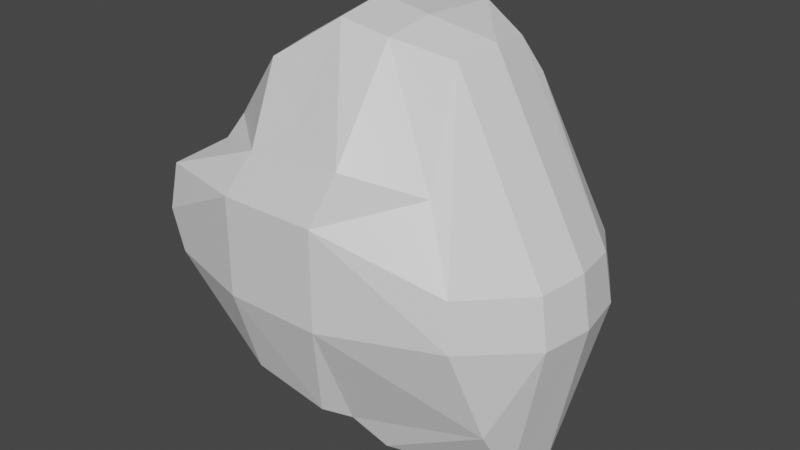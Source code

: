 # Source: kamien2.blend  (saved by Blender 2.80.75; exported with 4.5.12 LTS)
import bpy
from mathutils import Matrix  # noqa: F401  (used for matrix-valued properties, if any)

bpy.ops.wm.read_factory_settings(use_empty=True)
scene = bpy.context.scene
scene.name = 'Scene'

# ---- collections
col_collection = bpy.data.collections.new('Collection'); scene.collection.children.link(col_collection)

# ---- materials (node trees are filled in below, after node groups)
mat_material = bpy.data.materials.new('Material')
mat_material.alpha_threshold = 0.0
mat_material.use_transparent_shadow = False
mat_material.line_color = (0.0, 0.0, 0.0, 1.0)

# ---- material node trees
mat_material.use_nodes = True; mat_material.node_tree.nodes.clear()
_N = mat_material.node_tree.nodes; _L = mat_material.node_tree.links
n0 = _N.new('ShaderNodeOutputMaterial'); n0.name = 'Material Output'; n0.location = (300, 300)
n1 = _N.new('ShaderNodeBsdfPrincipled'); n1.name = 'Principled BSDF'; n1.location = (10, 300)
n1.distribution = 'GGX'
n1.subsurface_method = 'BURLEY'
n1.inputs[2].default_value = 0.4
n1.inputs[3].default_value = 1.45
n1.inputs[27].default_value = (0.0, 0.0, 0.0, 1.0)
n1.inputs[28].default_value = 1.0
_L.new(n1.outputs[0], n0.inputs[0])
n0.is_active_output = True

# ---- world
world_world = bpy.data.worlds.new('World'); scene.world = world_world
world_world.use_nodes = True; world_world.node_tree.nodes.clear()
_N = world_world.node_tree.nodes; _L = world_world.node_tree.links
n0 = _N.new('ShaderNodeOutputWorld'); n0.name = 'World Output'; n0.location = (300, 300)
n1 = _N.new('ShaderNodeBackground'); n1.name = 'Background'; n1.location = (10, 300)
n1.inputs[0].default_value = (0.05088, 0.05088, 0.05088, 1.0)
_L.new(n1.outputs[0], n0.inputs[0])
n0.is_active_output = True
world_world.color = (0.05088, 0.05088, 0.05088)
world_world.use_sun_shadow = False
world_world.sun_shadow_jitter_overblur = 0.0

# ---- meshes
me_cube = bpy.data.meshes.new('Cube')
me_cube.from_pydata([(0.1566, 0.1314, -0.1075), (0.1452, 0.23, -0.3756), (0.08347, -0.2961, -0.1045), (0.0922, -0.2277, -0.3424), (-0.2099, 0.125, -0.09392), (-0.199, 0.142, -0.3199), (-0.181, -0.1694, -0.05562), (-0.1578, -0.2277, -0.3424), (-0.2067, 0.0608, -0.3399), (-0.1524, 3.958e-09, -0.3713), (-0.1432, -0.07416, -0.3622), (0.07322, 0.2843, -0.3808), (-0.01266, 0.2706, -0.3814), (-0.1288, 0.2188, -0.3441), (0.1161, 0.2806, -0.2132), (0.1253, 0.2898, -0.2873), (0.1161, 0.2806, -0.3615), (-0.176, -0.2459, -0.2916), (-0.1863, -0.2345, -0.1827), (-0.1977, -0.1978, -0.1437), (0.1017, -0.3144, -0.1553), (0.1109, -0.3235, -0.2295), (0.1017, -0.3144, -0.3036), (-0.2281, 0.1432, -0.1448), (-0.2372, 0.1524, -0.2189), (-0.2281, 0.1432, -0.2931), (0.0355, -0.2541, -0.08291), (0.004762, -0.235, -0.04995), (-0.1175, -0.2087, -0.04602), (0.2184, 0.02305, -0.06693), (0.2276, -0.05111, -0.05777), (0.2505, -0.2052, -0.1122), (-0.107, -0.2459, -0.3607), (-0.0328, -0.2551, -0.3698), (0.04136, -0.2459, -0.3607), (-0.2689, -0.0626, -0.04248), (-0.2781, 0.01156, -0.03332), (-0.2689, 0.08572, -0.04248), (-0.1075, 0.1481, -0.04678), (-0.04304, 0.1976, -0.07273), (0.05837, 0.1658, -0.03711), (0.2593, -0.1368, -0.3866), (0.2684, -0.06267, -0.3958), (0.2593, 0.01149, -0.3866), (0.03821, 0.0906, -0.003468), (-0.1199, 0.0906, -0.003468), (0.03821, -0.06748, -0.003468), (-0.1199, -0.06748, -0.003468), (0.0282, -0.3259, -0.2632), (0.02493, -0.3183, -0.2077), (0.0348, -0.2914, -0.1389), (-0.0328, -0.2982, -0.3007), (-0.0328, -0.3126, -0.2174), (-0.001667, -0.2801, -0.1243), (-0.1118, -0.285, -0.2965), (-0.1161, -0.2982, -0.2174), (-0.1118, -0.285, -0.1384), (-0.1822, -0.07904, -0.298), (-0.2803, -0.08329, -0.2189), (-0.2671, -0.07904, -0.1399), (-0.2803, 6.286e-09, -0.3022), (-0.2947, 2.561e-09, -0.2189), (-0.2803, -4.657e-10, -0.1356), (-0.2671, 0.07904, -0.298), (-0.2803, 0.08329, -0.2189), (-0.2671, 0.07904, -0.1399), (-0.07904, 0.07904, -0.4012), (-1.863e-09, 0.08329, -0.4144), (0.07904, 0.07904, -0.4012), (-0.08329, -3.492e-09, -0.4144), (0.0, -1.397e-09, -0.4288), (0.08329, 1.397e-09, -0.4144), (-0.07904, -0.07904, -0.4012), (3.725e-09, -0.08329, -0.4144), (0.07904, -0.07904, -0.4012), (0.2983, 0.01637, -0.3224), (0.3115, 0.02061, -0.2434), (0.2983, 0.01637, -0.1643), (0.3115, -0.06267, -0.3267), (0.3259, -0.06267, -0.2434), (0.3115, -0.06267, -0.1601), (0.2604, -0.2494, -0.2989), (0.27, -0.3171, -0.2539), (0.2567, -0.3128, -0.1749), (-0.1337, 0.2578, -0.2799), (-0.1379, 0.271, -0.2009), (-0.1337, 0.2578, -0.1218), (-0.02712, 0.3328, -0.3706), (-0.03494, 0.3398, -0.2379), (-0.03494, 0.3253, -0.1546), (0.05192, 0.3196, -0.3664), (0.04835, 0.3253, -0.2379), (0.0441, 0.3121, -0.1589)], [], [(0, 40, 44, 29), (38, 4, 37, 45), (47, 35, 6, 28), (44, 46, 30, 29), (30, 46, 31), (31, 46, 26, 2), (36, 45, 37), (27, 26, 46, 47), (48, 49, 52, 51), (49, 50, 53, 52), (51, 52, 55, 54), (52, 53, 56, 55), (3, 22, 48, 34), (22, 21, 49, 48), (21, 20, 50, 49), (2, 26, 50), (50, 26, 27, 53), (53, 27, 28, 56), (56, 28, 6, 19), (55, 56, 19, 18), (54, 55, 18, 17), (32, 54, 17, 7), (33, 51, 54, 32), (34, 48, 51, 33), (57, 58, 61, 60), (58, 59, 62, 61), (60, 61, 64, 63), (61, 62, 65, 64), (7, 17, 57, 10), (17, 18, 58, 57), (18, 19, 59, 58), (19, 6, 35, 59), (59, 35, 36, 62), (62, 36, 37, 65), (65, 37, 4, 23), (64, 65, 23, 24), (63, 64, 24, 25), (8, 63, 25, 5), (9, 60, 63, 8), (10, 57, 60, 9), (66, 67, 70, 69), (67, 68, 71, 70), (69, 70, 73, 72), (70, 71, 74, 73), (5, 13, 66, 8), (13, 12, 67, 66), (12, 11, 68, 67), (11, 1, 43, 68), (68, 43, 42, 71), (71, 42, 41, 74), (74, 41, 3, 34), (73, 74, 34, 33), (72, 73, 33, 32), (10, 72, 32, 7), (9, 69, 72, 10), (8, 66, 69, 9), (75, 76, 79, 78), (76, 77, 80, 79), (78, 79, 82, 81), (79, 80, 83, 82), (1, 16, 75, 43), (16, 15, 76, 75), (15, 14, 77, 76), (14, 0, 29, 77), (77, 29, 30, 80), (80, 30, 31, 83), (83, 31, 2, 20), (82, 83, 20, 21), (81, 82, 21, 22), (41, 81, 22, 3), (42, 78, 81, 41), (43, 75, 78, 42), (84, 85, 88, 87), (85, 86, 89, 88), (87, 88, 91, 90), (88, 89, 92, 91), (5, 25, 84, 13), (25, 24, 85, 84), (24, 23, 86, 85), (23, 4, 38, 86), (86, 38, 39, 89), (89, 39, 40, 92), (92, 40, 0, 14), (91, 92, 14, 15), (90, 91, 15, 16), (11, 90, 16, 1), (12, 87, 90, 11), (13, 84, 87, 12), (28, 27, 47), (38, 40, 39), (35, 47, 45, 36), (47, 46, 44, 45), (45, 44, 40, 38), (20, 2, 50)])
_uv = me_cube.uv_layers.new(name='UVMap')
_uv.uv.foreach_set('vector', [0.375, 0.0, 0.4375, 0.0, 0.4375, 0.0625, 0.375, 0.0625, 0.5625, 0.0, 0.625, 0.0, 0.625, 0.0625, 0.5625, 0.0625, 0.5625, 0.1875, 0.625, 0.1875, 0.625, 0.25, 0.5625, 0.25, 0.4375, 0.0625, 0.4375, 0.1875, 0.375, 0.125, 0.375, 0.0625, 0.375, 0.125, 0.4375, 0.1875, 0.375, 0.1875, 0.375, 0.1875, 0.4375, 0.1875, 0.4375, 0.25, 0.375, 0.25, 0.625, 0.125, 0.5625, 0.0625, 0.625, 0.0625, 0.5, 0.25, 0.4375, 0.25, 0.4375, 0.1875, 0.5625, 0.1875, 0.4375, 0.3125, 0.5, 0.3125, 0.5, 0.375, 0.4375, 0.375, 0.5, 0.3125, 0.5625, 0.3125, 0.5625, 0.375, 0.5, 0.375, 0.4375, 0.375, 0.5, 0.375, 0.5, 0.4375, 0.4375, 0.4375, 0.5, 0.375, 0.5625, 0.375, 0.5625, 0.4375, 0.5, 0.4375, 0.375, 0.25, 0.4375, 0.25, 0.4375, 0.3125, 0.375, 0.3125, 0.4375, 0.25, 0.5, 0.25, 0.5, 0.3125, 0.4375, 0.3125, 0.5, 0.25, 0.5625, 0.25, 0.5625, 0.3125, 0.5, 0.3125, 0.625, 0.25, 0.625, 0.3125, 0.5625, 0.3125, 0.5625, 0.3125, 0.625, 0.3125, 0.625, 0.375, 0.5625, 0.375, 0.5625, 0.375, 0.625, 0.375, 0.625, 0.4375, 0.5625, 0.4375, 0.5625, 0.4375, 0.625, 0.4375, 0.625, 0.5, 0.5625, 0.5, 0.5, 0.4375, 0.5625, 0.4375, 0.5625, 0.5, 0.5, 0.5, 0.4375, 0.4375, 0.5, 0.4375, 0.5, 0.5, 0.4375, 0.5, 0.375, 0.4375, 0.4375, 0.4375, 0.4375, 0.5, 0.375, 0.5, 0.375, 0.375, 0.4375, 0.375, 0.4375, 0.4375, 0.375, 0.4375, 0.375, 0.3125, 0.4375, 0.3125, 0.4375, 0.375, 0.375, 0.375, 0.4375, 0.5625, 0.5, 0.5625, 0.5, 0.625, 0.4375, 0.625, 0.5, 0.5625, 0.5625, 0.5625, 0.5625, 0.625, 0.5, 0.625, 0.4375, 0.625, 0.5, 0.625, 0.5, 0.6875, 0.4375, 0.6875, 0.5, 0.625, 0.5625, 0.625, 0.5625, 0.6875, 0.5, 0.6875, 0.375, 0.5, 0.4375, 0.5, 0.4375, 0.5625, 0.375, 0.5625, 0.4375, 0.5, 0.5, 0.5, 0.5, 0.5625, 0.4375, 0.5625, 0.5, 0.5, 0.5625, 0.5, 0.5625, 0.5625, 0.5, 0.5625, 0.5625, 0.5, 0.625, 0.5, 0.625, 0.5625, 0.5625, 0.5625, 0.5625, 0.5625, 0.625, 0.5625, 0.625, 0.625, 0.5625, 0.625, 0.5625, 0.625, 0.625, 0.625, 0.625, 0.6875, 0.5625, 0.6875, 0.5625, 0.6875, 0.625, 0.6875, 0.625, 0.75, 0.5625, 0.75, 0.5, 0.6875, 0.5625, 0.6875, 0.5625, 0.75, 0.5, 0.75, 0.4375, 0.6875, 0.5, 0.6875, 0.5, 0.75, 0.4375, 0.75, 0.375, 0.6875, 0.4375, 0.6875, 0.4375, 0.75, 0.375, 0.75, 0.375, 0.625, 0.4375, 0.625, 0.4375, 0.6875, 0.375, 0.6875, 0.375, 0.5625, 0.4375, 0.5625, 0.4375, 0.625, 0.375, 0.625, 0.4375, 0.8125, 0.5, 0.8125, 0.5, 0.875, 0.4375, 0.875, 0.5, 0.8125, 0.5625, 0.8125, 0.5625, 0.875, 0.5, 0.875, 0.4375, 0.875, 0.5, 0.875, 0.5, 0.9375, 0.4375, 0.9375, 0.5, 0.875, 0.5625, 0.875, 0.5625, 0.9375, 0.5, 0.9375, 0.375, 0.75, 0.4375, 0.75, 0.4375, 0.8125, 0.375, 0.8125, 0.4375, 0.75, 0.5, 0.75, 0.5, 0.8125, 0.4375, 0.8125, 0.5, 0.75, 0.5625, 0.75, 0.5625, 0.8125, 0.5, 0.8125, 0.5625, 0.75, 0.625, 0.75, 0.625, 0.8125, 0.5625, 0.8125, 0.5625, 0.8125, 0.625, 0.8125, 0.625, 0.875, 0.5625, 0.875, 0.5625, 0.875, 0.625, 0.875, 0.625, 0.9375, 0.5625, 0.9375, 0.5625, 0.9375, 0.625, 0.9375, 0.625, 1.0, 0.5625, 1.0, 0.5, 0.9375, 0.5625, 0.9375, 0.5625, 1.0, 0.5, 1.0, 0.4375, 0.9375, 0.5, 0.9375, 0.5, 1.0, 0.4375, 1.0, 0.375, 0.9375, 0.4375, 0.9375, 0.4375, 1.0, 0.375, 1.0, 0.375, 0.875, 0.4375, 0.875, 0.4375, 0.9375, 0.375, 0.9375, 0.375, 0.8125, 0.4375, 0.8125, 0.4375, 0.875, 0.375, 0.875, 0.1875, 0.5625, 0.25, 0.5625, 0.25, 0.625, 0.1875, 0.625, 0.25, 0.5625, 0.3125, 0.5625, 0.3125, 0.625, 0.25, 0.625, 0.1875, 0.625, 0.25, 0.625, 0.25, 0.6875, 0.1875, 0.6875, 0.25, 0.625, 0.3125, 0.625, 0.3125, 0.6875, 0.25, 0.6875, 0.125, 0.5, 0.1875, 0.5, 0.1875, 0.5625, 0.125, 0.5625, 0.1875, 0.5, 0.25, 0.5, 0.25, 0.5625, 0.1875, 0.5625, 0.25, 0.5, 0.3125, 0.5, 0.3125, 0.5625, 0.25, 0.5625, 0.3125, 0.5, 0.375, 0.5, 0.375, 0.5625, 0.3125, 0.5625, 0.3125, 0.5625, 0.375, 0.5625, 0.375, 0.625, 0.3125, 0.625, 0.3125, 0.625, 0.375, 0.625, 0.375, 0.6875, 0.3125, 0.6875, 0.3125, 0.6875, 0.375, 0.6875, 0.375, 0.75, 0.3125, 0.75, 0.25, 0.6875, 0.3125, 0.6875, 0.3125, 0.75, 0.25, 0.75, 0.1875, 0.6875, 0.25, 0.6875, 0.25, 0.75, 0.1875, 0.75, 0.125, 0.6875, 0.1875, 0.6875, 0.1875, 0.75, 0.125, 0.75, 0.125, 0.625, 0.1875, 0.625, 0.1875, 0.6875, 0.125, 0.6875, 0.125, 0.5625, 0.1875, 0.5625, 0.1875, 0.625, 0.125, 0.625, 0.6875, 0.5625, 0.75, 0.5625, 0.75, 0.625, 0.6875, 0.625, 0.75, 0.5625, 0.8125, 0.5625, 0.8125, 0.625, 0.75, 0.625, 0.6875, 0.625, 0.75, 0.625, 0.75, 0.6875, 0.6875, 0.6875, 0.75, 0.625, 0.8125, 0.625, 0.8125, 0.6875, 0.75, 0.6875, 0.625, 0.5, 0.6875, 0.5, 0.6875, 0.5625, 0.625, 0.5625, 0.6875, 0.5, 0.75, 0.5, 0.75, 0.5625, 0.6875, 0.5625, 0.75, 0.5, 0.8125, 0.5, 0.8125, 0.5625, 0.75, 0.5625, 0.8125, 0.5, 0.875, 0.5, 0.875, 0.5625, 0.8125, 0.5625, 0.8125, 0.5625, 0.875, 0.5625, 0.875, 0.625, 0.8125, 0.625, 0.8125, 0.625, 0.875, 0.625, 0.875, 0.6875, 0.8125, 0.6875, 0.8125, 0.6875, 0.875, 0.6875, 0.875, 0.75, 0.8125, 0.75, 0.75, 0.6875, 0.8125, 0.6875, 0.8125, 0.75, 0.75, 0.75, 0.6875, 0.6875, 0.75, 0.6875, 0.75, 0.75, 0.6875, 0.75, 0.625, 0.6875, 0.6875, 0.6875, 0.6875, 0.75, 0.625, 0.75, 0.625, 0.625, 0.6875, 0.625, 0.6875, 0.6875, 0.625, 0.6875, 0.625, 0.5625, 0.6875, 0.5625, 0.6875, 0.625, 0.625, 0.625, 0.5625, 0.25, 0.5, 0.25, 0.5625, 0.1875, 0.5625, 0.0, 0.4375, 0.0, 0.5, 0.0, 0.625, 0.1875, 0.5625, 0.1875, 0.5625, 0.0625, 0.625, 0.125, 0.5625, 0.1875, 0.4375, 0.1875, 0.4375, 0.0625, 0.5625, 0.0625, 0.5625, 0.0625, 0.4375, 0.0625, 0.4375, 0.0, 0.5625, 0.0, 0.5625, 0.25, 0.625, 0.25, 0.5625, 0.3125])
me_cube.materials.append(mat_material)
me_cube.use_remesh_preserve_volume = False
me_cube.use_remesh_preserve_attributes = False
me_cube.use_mirror_vertex_groups = False
me_cube.update()

# ---- objects
ob_cube = bpy.data.objects.new('Cube', me_cube)

# ---- transforms, parenting, visibility, modifiers, constraints
ob_cube.location = (0.0, 0.0, 0.0)
ob_cube.rotation_euler = (1.571, -0.0, 0.0)
ob_cube.lock_rotations_4d = False
ob_cube.empty_display_type = 'ARROWS'
ob_cube.lineart.crease_threshold = 0.0

# ---- collection membership
col_collection.objects.link(ob_cube)

# ---- scene / render settings (as saved in the file)
scene.frame_start = 1; scene.frame_end = 250; scene.frame_set(1)
scene.render.engine = 'BLENDER_EEVEE_NEXT'
scene.cycles.use_denoising = False
scene.cycles.samples = 128
scene.cycles.sampling_pattern = 'TABULATED_SOBOL'
scene.cycles.use_adaptive_sampling = False
scene.cycles.use_light_tree = False
scene.view_settings.view_transform = 'Filmic'
bpy.context.view_layer.update()

# ---- added for rendering (the .blend has no active camera and no usable light): camera, sun
cam_auto = bpy.data.cameras.new('AutoCamera')
cam_auto.lens = 50.0
cam_auto.sensor_width = 36.0
cam_auto.clip_end = 1000.0
ob_auto_camera = bpy.data.objects.new('AutoCamera', cam_auto)
scene.collection.objects.link(ob_auto_camera)
ob_auto_camera.location = (0.945047, -0.899219, 0.750511)
ob_auto_camera.rotation_euler = (1.09748, -7.21219e-08, 0.694738)
scene.camera = ob_auto_camera
light_auto_sun = bpy.data.lights.new('AutoSun', 'SUN')
light_auto_sun.energy = 3.0
light_auto_sun.angle = 0.0523599
ob_auto_sun = bpy.data.objects.new('AutoSun', light_auto_sun)
scene.collection.objects.link(ob_auto_sun)
ob_auto_sun.rotation_euler = (0.872665, 0.174533, 0.523599)
bpy.context.view_layer.update()
